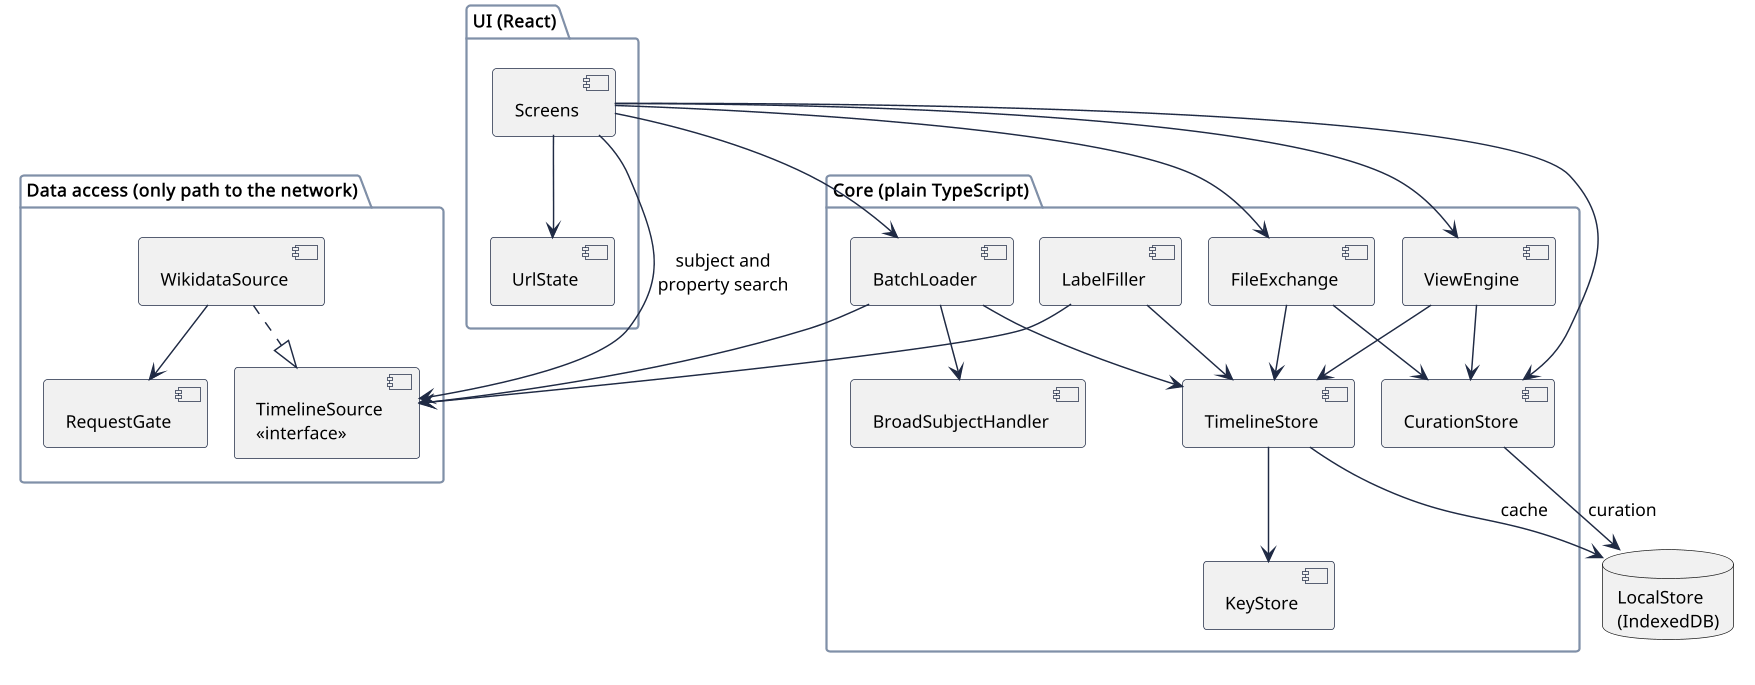

The diagram above was rendered by PlantUML. Its source (embedded in the PNG):
@startuml
!pragma layout smetana
skinparam shadowing false
skinparam defaultFontName Arial
skinparam defaultFontSize 12
skinparam dpi 140
skinparam ArrowColor #1F2A44
skinparam componentBorderColor #1F2A44
skinparam rectangleBorderColor #1F2A44
skinparam packageBorderColor #8090A8
package "UI (React)" {
  [Screens] as UI
  [UrlState] as URL
}
package "Core (plain TypeScript)" {
  [BatchLoader] as BL
  [BroadSubjectHandler] as BSH
  [LabelFiller] as LF
  [TimelineStore] as TS
  [KeyStore] as KS
  [ViewEngine] as VE
  [CurationStore] as CS
  [FileExchange] as FX
}
package "Data access (only path to the network)" {
  component "TimelineSource\n<<interface>>" as TSrc
  [WikidataSource] as WS
  [RequestGate] as RG
}
database "LocalStore\n(IndexedDB)" as LS
UI --> URL
UI --> VE
UI --> BL
UI --> CS
UI --> FX
BL --> TSrc
LF --> TSrc
UI --> TSrc : subject and\nproperty search
WS ..|> TSrc
WS --> RG
BL --> BSH
BL --> TS
LF --> TS
TS --> KS
VE --> TS
VE --> CS
FX --> TS
FX --> CS
TS --> LS : cache
CS --> LS : curation
@enduml